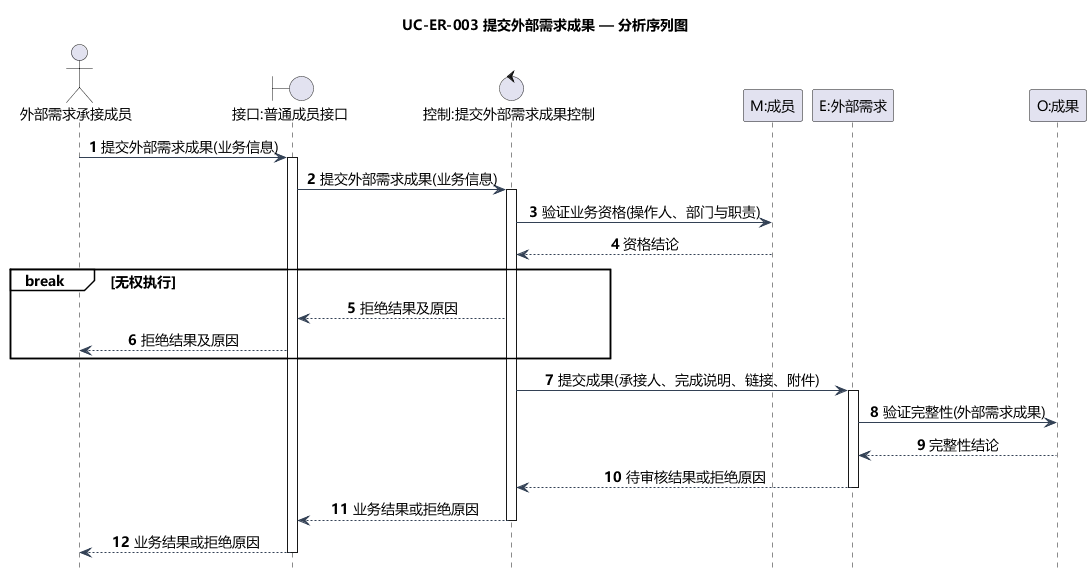

The diagram above was rendered by PlantUML. Its source (embedded in the PNG):
@startuml
title UC-ER-003 提交外部需求成果 — 分析序列图
skinparam defaultFontName Microsoft YaHei
skinparam defaultFontSize 14
skinparam shadowing false
skinparam backgroundColor white
skinparam classAttributeIconSize 0
skinparam classBackgroundColor #F5FAFF
skinparam classBorderColor #46637F
skinparam ArrowColor #334155
skinparam nodesep 35
skinparam ranksep 45
hide footbox
autonumber
skinparam sequenceMessageAlign center
skinparam sequenceGroupBackgroundColor white
actor "外部需求承接成员" as A
boundary "接口:普通成员接口" as B
control "控制:提交外部需求成果控制" as C
participant "M:成员" as M
participant "E:外部需求" as E
participant "O:成果" as O
A -> B: 提交外部需求成果(业务信息)
activate B
B -> C: 提交外部需求成果(业务信息)
activate C
C -> M: 验证业务资格(操作人、部门与职责)
M --> C: 资格结论
break 无权执行
  C --> B: 拒绝结果及原因
  B --> A: 拒绝结果及原因
end

C -> E: 提交成果(承接人、完成说明、链接、附件)
activate E
E -> O: 验证完整性(外部需求成果)
O --> E: 完整性结论
E --> C: 待审核结果或拒绝原因
deactivate E

C --> B: 业务结果或拒绝原因
deactivate C
B --> A: 业务结果或拒绝原因
deactivate B
@enduml